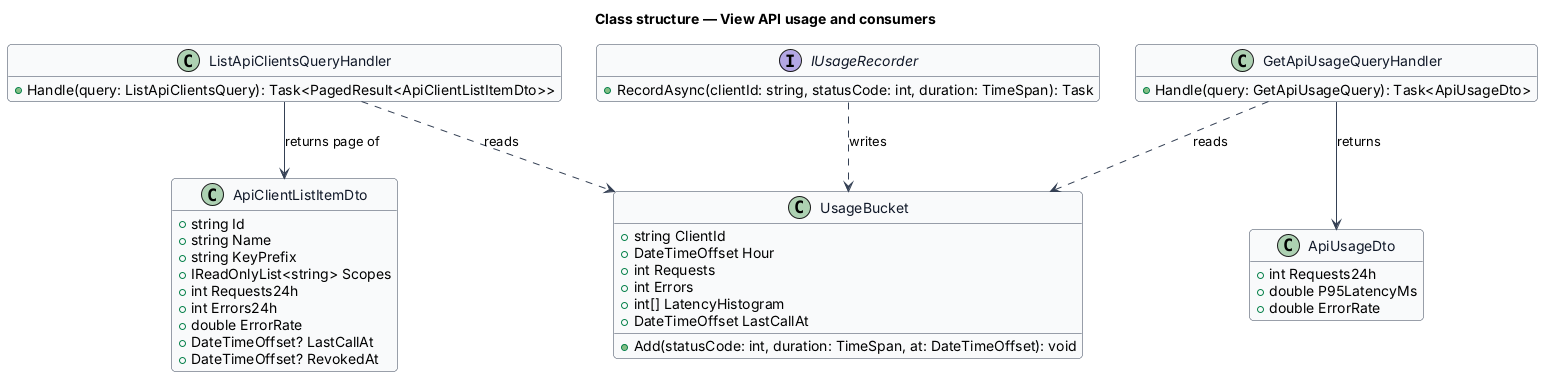

The diagram above was rendered by PlantUML. Its source (embedded in the PNG):
@startuml
skinparam backgroundColor #FFFFFF
skinparam shadowing false
skinparam roundcorner 8
skinparam defaultFontName Arial
skinparam ArrowColor #344054
skinparam class {
  BorderColor #344054
  FontColor #101828
  BackgroundColor #F9FAFB
}
hide empty members
title Class structure — View API usage and consumers

class UsageBucket {
  +string ClientId
  +DateTimeOffset Hour
  +int Requests
  +int Errors
  +int[] LatencyHistogram
  +DateTimeOffset LastCallAt
  +Add(statusCode: int, duration: TimeSpan, at: DateTimeOffset): void
}
interface IUsageRecorder {
  +RecordAsync(clientId: string, statusCode: int, duration: TimeSpan): Task
}
class ApiClientListItemDto {
  +string Id
  +string Name
  +string KeyPrefix
  +IReadOnlyList<string> Scopes
  +int Requests24h
  +int Errors24h
  +double ErrorRate
  +DateTimeOffset? LastCallAt
  +DateTimeOffset? RevokedAt
}
class ApiUsageDto {
  +int Requests24h
  +double P95LatencyMs
  +double ErrorRate
}
class ListApiClientsQueryHandler {
  +Handle(query: ListApiClientsQuery): Task<PagedResult<ApiClientListItemDto>>
}
class GetApiUsageQueryHandler {
  +Handle(query: GetApiUsageQuery): Task<ApiUsageDto>
}
IUsageRecorder ..> UsageBucket : writes
ListApiClientsQueryHandler ..> UsageBucket : reads
GetApiUsageQueryHandler ..> UsageBucket : reads
ListApiClientsQueryHandler --> ApiClientListItemDto : returns page of
GetApiUsageQueryHandler --> ApiUsageDto : returns
@enduml